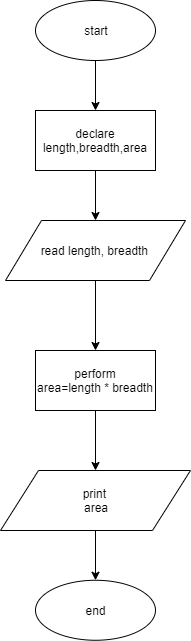

The diagram above was exported from draw.io. Its source (the exported page's mxGraphModel, read from the mxfile embedded in the PNG):
<mxGraphModel dx="939" dy="448" grid="1" gridSize="10" guides="1" tooltips="1" connect="1" arrows="1" fold="1" page="1" pageScale="1" pageWidth="850" pageHeight="1100" math="0" shadow="0">
  <root>
    <mxCell id="0" />
    <mxCell id="1" parent="0" />
    <mxCell id="DgQJMeJlte_kmTdudicn-1" value="" style="edgeStyle=orthogonalEdgeStyle;rounded=0;orthogonalLoop=1;jettySize=auto;html=1;" edge="1" parent="1" source="DgQJMeJlte_kmTdudicn-2" target="DgQJMeJlte_kmTdudicn-4">
      <mxGeometry relative="1" as="geometry" />
    </mxCell>
    <mxCell id="DgQJMeJlte_kmTdudicn-2" value="start" style="ellipse;whiteSpace=wrap;html=1;" vertex="1" parent="1">
      <mxGeometry x="340" y="50" width="120" height="60" as="geometry" />
    </mxCell>
    <mxCell id="DgQJMeJlte_kmTdudicn-3" value="" style="edgeStyle=orthogonalEdgeStyle;rounded=0;orthogonalLoop=1;jettySize=auto;html=1;" edge="1" parent="1" source="DgQJMeJlte_kmTdudicn-4" target="DgQJMeJlte_kmTdudicn-6">
      <mxGeometry relative="1" as="geometry" />
    </mxCell>
    <mxCell id="DgQJMeJlte_kmTdudicn-4" value="declare length,breadth,area" style="rounded=0;whiteSpace=wrap;html=1;" vertex="1" parent="1">
      <mxGeometry x="340" y="160" width="120" height="60" as="geometry" />
    </mxCell>
    <mxCell id="DgQJMeJlte_kmTdudicn-5" value="" style="edgeStyle=orthogonalEdgeStyle;rounded=0;orthogonalLoop=1;jettySize=auto;html=1;" edge="1" parent="1" source="DgQJMeJlte_kmTdudicn-6">
      <mxGeometry relative="1" as="geometry">
        <mxPoint x="400" y="400" as="targetPoint" />
      </mxGeometry>
    </mxCell>
    <mxCell id="DgQJMeJlte_kmTdudicn-6" value="read length, breadth&amp;nbsp;" style="shape=parallelogram;perimeter=parallelogramPerimeter;whiteSpace=wrap;html=1;" vertex="1" parent="1">
      <mxGeometry x="310" y="270" width="180" height="60" as="geometry" />
    </mxCell>
    <mxCell id="DgQJMeJlte_kmTdudicn-7" style="edgeStyle=orthogonalEdgeStyle;rounded=0;orthogonalLoop=1;jettySize=auto;html=1;" edge="1" parent="1" source="DgQJMeJlte_kmTdudicn-11">
      <mxGeometry relative="1" as="geometry">
        <mxPoint x="400" y="460" as="sourcePoint" />
        <mxPoint x="400" y="570" as="targetPoint" />
      </mxGeometry>
    </mxCell>
    <mxCell id="DgQJMeJlte_kmTdudicn-8" value="" style="edgeStyle=orthogonalEdgeStyle;rounded=0;orthogonalLoop=1;jettySize=auto;html=1;" edge="1" parent="1" source="DgQJMeJlte_kmTdudicn-11" target="DgQJMeJlte_kmTdudicn-9">
      <mxGeometry relative="1" as="geometry" />
    </mxCell>
    <mxCell id="DgQJMeJlte_kmTdudicn-9" value="end" style="ellipse;whiteSpace=wrap;html=1;" vertex="1" parent="1">
      <mxGeometry x="340" y="629.76416015625" width="120" height="60" as="geometry" />
    </mxCell>
    <mxCell id="DgQJMeJlte_kmTdudicn-10" value="perform&lt;br&gt;area=length * breadth" style="rounded=0;whiteSpace=wrap;html=1;" vertex="1" parent="1">
      <mxGeometry x="340" y="400" width="120" height="60" as="geometry" />
    </mxCell>
    <mxCell id="DgQJMeJlte_kmTdudicn-11" value="print&amp;nbsp;&lt;br&gt;area" style="shape=parallelogram;perimeter=parallelogramPerimeter;whiteSpace=wrap;html=1;" vertex="1" parent="1">
      <mxGeometry x="305" y="520" width="190" height="60" as="geometry" />
    </mxCell>
    <mxCell id="DgQJMeJlte_kmTdudicn-12" style="edgeStyle=orthogonalEdgeStyle;rounded=0;orthogonalLoop=1;jettySize=auto;html=1;" edge="1" parent="1" target="DgQJMeJlte_kmTdudicn-11">
      <mxGeometry relative="1" as="geometry">
        <mxPoint x="400" y="460" as="sourcePoint" />
        <mxPoint x="400" y="570" as="targetPoint" />
      </mxGeometry>
    </mxCell>
  </root>
</mxGraphModel>